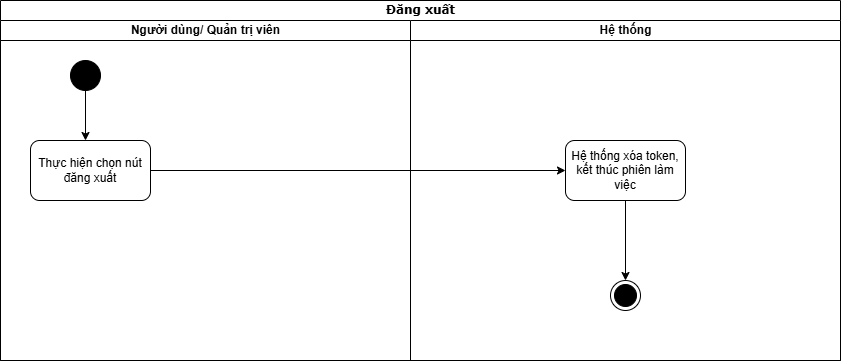

The diagram above was exported from draw.io. Its source (the exported page's mxGraphModel, read from the mxfile embedded in the PNG):
<mxGraphModel dx="1042" dy="565" grid="1" gridSize="10" guides="1" tooltips="1" connect="1" arrows="1" fold="1" page="1" pageScale="1" pageWidth="850" pageHeight="1100" background="none" math="0" shadow="0">
  <root>
    <mxCell id="0" />
    <mxCell id="1" parent="0" />
    <mxCell id="1c1d494c118603dd-1" value="Đăng xuất" style="swimlane;html=1;childLayout=stackLayout;startSize=20;rounded=0;shadow=0;comic=0;labelBackgroundColor=none;strokeWidth=1;fontFamily=Verdana;fontSize=12;align=center;" parent="1" vertex="1">
      <mxGeometry x="40" y="20" width="840" height="360" as="geometry" />
    </mxCell>
    <mxCell id="1c1d494c118603dd-2" value="Người dùng/ Quản trị viên" style="swimlane;html=1;startSize=20;align=center;" parent="1c1d494c118603dd-1" vertex="1">
      <mxGeometry y="20" width="410" height="340" as="geometry" />
    </mxCell>
    <mxCell id="kSY7tV_tvhXYNaOMcpFt-1" value="" style="ellipse;fillColor=strokeColor;html=1;" vertex="1" parent="1c1d494c118603dd-2">
      <mxGeometry x="70" y="40" width="30" height="30" as="geometry" />
    </mxCell>
    <mxCell id="kSY7tV_tvhXYNaOMcpFt-3" value="Thực hiện chọn nút đăng xuất" style="rounded=1;whiteSpace=wrap;html=1;" vertex="1" parent="1c1d494c118603dd-2">
      <mxGeometry x="30" y="120" width="120" height="60" as="geometry" />
    </mxCell>
    <mxCell id="1c1d494c118603dd-3" value="Hệ thống" style="swimlane;html=1;startSize=20;" parent="1c1d494c118603dd-1" vertex="1">
      <mxGeometry x="410" y="20" width="430" height="340" as="geometry" />
    </mxCell>
    <mxCell id="kSY7tV_tvhXYNaOMcpFt-5" value="Hệ thống xóa token, kết thúc phiên làm việc" style="rounded=1;whiteSpace=wrap;html=1;" vertex="1" parent="1c1d494c118603dd-3">
      <mxGeometry x="155" y="120" width="120" height="60" as="geometry" />
    </mxCell>
    <mxCell id="kSY7tV_tvhXYNaOMcpFt-6" value="" style="ellipse;html=1;shape=endState;fillColor=strokeColor;" vertex="1" parent="1c1d494c118603dd-3">
      <mxGeometry x="200" y="260" width="30" height="30" as="geometry" />
    </mxCell>
    <mxCell id="kSY7tV_tvhXYNaOMcpFt-7" value="" style="endArrow=classic;html=1;rounded=0;exitX=0.5;exitY=1;exitDx=0;exitDy=0;entryX=0.5;entryY=0;entryDx=0;entryDy=0;" edge="1" parent="1c1d494c118603dd-3" source="kSY7tV_tvhXYNaOMcpFt-5" target="kSY7tV_tvhXYNaOMcpFt-6">
      <mxGeometry width="50" height="50" relative="1" as="geometry">
        <mxPoint x="-50" y="240" as="sourcePoint" />
        <mxPoint y="190" as="targetPoint" />
      </mxGeometry>
    </mxCell>
    <mxCell id="kSY7tV_tvhXYNaOMcpFt-4" value="" style="endArrow=classic;html=1;rounded=0;exitX=1;exitY=0.5;exitDx=0;exitDy=0;entryX=0;entryY=0.5;entryDx=0;entryDy=0;" edge="1" parent="1c1d494c118603dd-1" source="kSY7tV_tvhXYNaOMcpFt-3" target="kSY7tV_tvhXYNaOMcpFt-5">
      <mxGeometry width="50" height="50" relative="1" as="geometry">
        <mxPoint x="360" y="260" as="sourcePoint" />
        <mxPoint x="550" y="170" as="targetPoint" />
      </mxGeometry>
    </mxCell>
    <mxCell id="kSY7tV_tvhXYNaOMcpFt-2" value="" style="endArrow=classic;html=1;rounded=0;exitX=0.5;exitY=1;exitDx=0;exitDy=0;" edge="1" parent="1" source="kSY7tV_tvhXYNaOMcpFt-1">
      <mxGeometry width="50" height="50" relative="1" as="geometry">
        <mxPoint x="400" y="280" as="sourcePoint" />
        <mxPoint x="125" y="160" as="targetPoint" />
      </mxGeometry>
    </mxCell>
  </root>
</mxGraphModel>